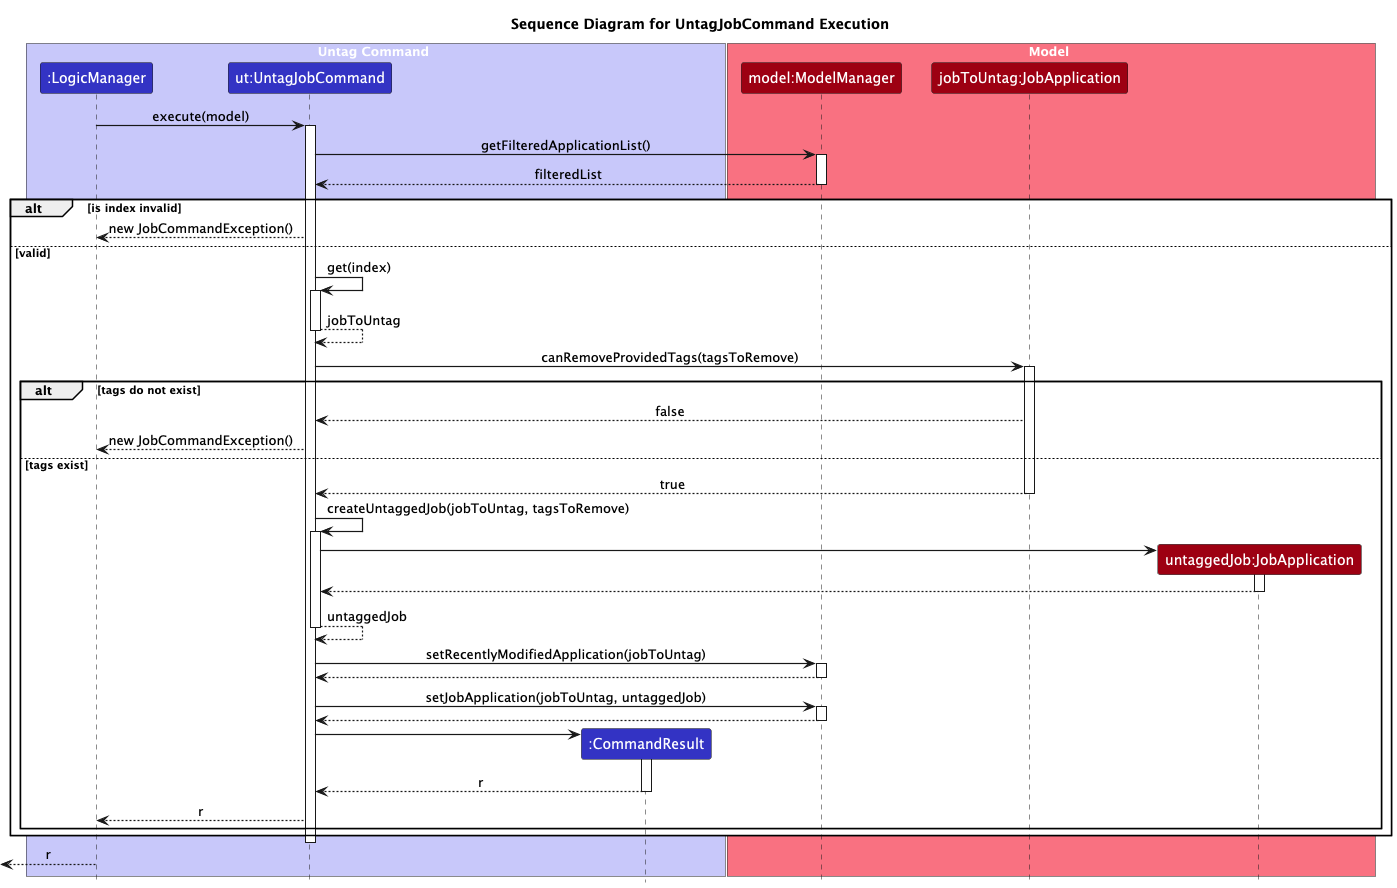

The diagram above was rendered by PlantUML. Its source (embedded in the PNG):
@startuml
!include style.puml
skinparam ArrowFontStyle plain
skinparam arrowThickness 1.2

title Sequence Diagram for UntagJobCommand Execution

' =======================
' Logic Layer
' =======================
box Untag Command LOGIC_COLOR_T1
participant ":LogicManager" as LogicManager LOGIC_COLOR
participant "ut:UntagJobCommand" as UntagJobCommand LOGIC_COLOR
participant ":CommandResult" as CommandResult LOGIC_COLOR
end box

' =======================
' Model Layer
' =======================
box Model MODEL_COLOR_T1
participant "model:ModelManager" as Model MODEL_COLOR
participant "jobToUntag:JobApplication" as JobToUntag MODEL_COLOR
participant "untaggedJob:JobApplication" as UntaggedJob MODEL_COLOR
end box


' =======================
' Command execution
' =======================
LogicManager -> UntagJobCommand : execute(model)
activate UntagJobCommand

UntagJobCommand -> Model : getFilteredApplicationList()
activate Model

Model --> UntagJobCommand : filteredList
deactivate Model

alt is index invalid
    UntagJobCommand --> LogicManager : new JobCommandException()
else valid
    UntagJobCommand -> UntagJobCommand : get(index)
    activate UntagJobCommand
    UntagJobCommand --> UntagJobCommand : jobToUntag
    deactivate UntagJobCommand

    UntagJobCommand -> JobToUntag : canRemoveProvidedTags(tagsToRemove)
    activate JobToUntag

    alt tags do not exist
        JobToUntag --> UntagJobCommand : false
        UntagJobCommand --> LogicManager : new JobCommandException()
    else tags exist
        JobToUntag --> UntagJobCommand : true
        deactivate JobToUntag

        UntagJobCommand -> UntagJobCommand : createUntaggedJob(jobToUntag, tagsToRemove)
        activate UntagJobCommand

        create UntaggedJob
        UntagJobCommand -> UntaggedJob :
        activate UntaggedJob

        UntaggedJob --> UntagJobCommand
        deactivate UntaggedJob

        UntagJobCommand --> UntagJobCommand : untaggedJob
        deactivate UntagJobCommand

        UntagJobCommand -> Model : setRecentlyModifiedApplication(jobToUntag)
        activate Model
        Model --> UntagJobCommand
        deactivate Model

        UntagJobCommand -> Model : setJobApplication(jobToUntag, untaggedJob)
        activate Model
        Model --> UntagJobCommand
        deactivate Model

        create CommandResult
        UntagJobCommand -> CommandResult
        activate CommandResult

        CommandResult --> UntagJobCommand : r
        deactivate CommandResult

        UntagJobCommand --> LogicManager : r
    end
end

deactivate UntagJobCommand

[<-- LogicManager : r
@enduml